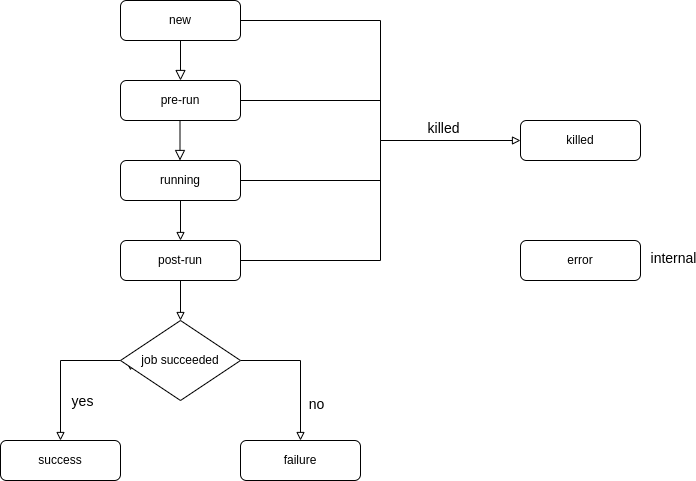

The diagram above was exported from draw.io. Its source (the exported page's mxGraphModel, read from the mxfile embedded in the PNG):
<mxGraphModel dx="1422" dy="873" grid="1" gridSize="10" guides="1" tooltips="1" connect="1" arrows="1" fold="1" page="1" pageScale="1" pageWidth="827" pageHeight="1169" math="0" shadow="0">
  <root>
    <mxCell id="WIyWlLk6GJQsqaUBKTNV-0" />
    <mxCell id="WIyWlLk6GJQsqaUBKTNV-1" parent="WIyWlLk6GJQsqaUBKTNV-0" />
    <mxCell id="WIyWlLk6GJQsqaUBKTNV-2" value="" style="rounded=0;html=1;jettySize=auto;orthogonalLoop=1;fontSize=11;endArrow=block;endFill=0;endSize=8;strokeWidth=1;shadow=0;labelBackgroundColor=none;edgeStyle=orthogonalEdgeStyle;entryX=0.5;entryY=0;entryDx=0;entryDy=0;" parent="WIyWlLk6GJQsqaUBKTNV-1" source="WIyWlLk6GJQsqaUBKTNV-3" target="WIyWlLk6GJQsqaUBKTNV-7" edge="1">
      <mxGeometry relative="1" as="geometry">
        <mxPoint x="220" y="150" as="targetPoint" />
      </mxGeometry>
    </mxCell>
    <mxCell id="2bstBffvYFr2fwe6DUKx-17" style="edgeStyle=orthogonalEdgeStyle;rounded=0;orthogonalLoop=1;jettySize=auto;html=1;exitX=1;exitY=0.5;exitDx=0;exitDy=0;entryX=0;entryY=0.5;entryDx=0;entryDy=0;fontSize=14;endArrow=block;endFill=0;" edge="1" parent="WIyWlLk6GJQsqaUBKTNV-1" source="WIyWlLk6GJQsqaUBKTNV-3" target="2bstBffvYFr2fwe6DUKx-4">
      <mxGeometry relative="1" as="geometry" />
    </mxCell>
    <mxCell id="WIyWlLk6GJQsqaUBKTNV-3" value="new" style="rounded=1;whiteSpace=wrap;html=1;fontSize=12;glass=0;strokeWidth=1;shadow=0;" parent="WIyWlLk6GJQsqaUBKTNV-1" vertex="1">
      <mxGeometry x="160" y="80" width="120" height="40" as="geometry" />
    </mxCell>
    <mxCell id="2bstBffvYFr2fwe6DUKx-18" style="edgeStyle=orthogonalEdgeStyle;rounded=0;orthogonalLoop=1;jettySize=auto;html=1;exitX=1;exitY=0.5;exitDx=0;exitDy=0;fontSize=14;endArrow=none;endFill=0;" edge="1" parent="WIyWlLk6GJQsqaUBKTNV-1" source="WIyWlLk6GJQsqaUBKTNV-7">
      <mxGeometry relative="1" as="geometry">
        <mxPoint x="420" y="220" as="targetPoint" />
        <Array as="points">
          <mxPoint x="420" y="180" />
        </Array>
      </mxGeometry>
    </mxCell>
    <mxCell id="WIyWlLk6GJQsqaUBKTNV-7" value="pre-run" style="rounded=1;whiteSpace=wrap;html=1;fontSize=12;glass=0;strokeWidth=1;shadow=0;" parent="WIyWlLk6GJQsqaUBKTNV-1" vertex="1">
      <mxGeometry x="160" y="160" width="120" height="40" as="geometry" />
    </mxCell>
    <mxCell id="2bstBffvYFr2fwe6DUKx-9" value="" style="edgeStyle=orthogonalEdgeStyle;rounded=0;orthogonalLoop=1;jettySize=auto;html=1;endArrow=block;endFill=0;" edge="1" parent="WIyWlLk6GJQsqaUBKTNV-1" source="WIyWlLk6GJQsqaUBKTNV-11" target="2bstBffvYFr2fwe6DUKx-7">
      <mxGeometry relative="1" as="geometry" />
    </mxCell>
    <mxCell id="2bstBffvYFr2fwe6DUKx-20" style="edgeStyle=orthogonalEdgeStyle;rounded=0;orthogonalLoop=1;jettySize=auto;html=1;fontSize=14;endArrow=none;endFill=0;" edge="1" parent="WIyWlLk6GJQsqaUBKTNV-1" source="WIyWlLk6GJQsqaUBKTNV-11">
      <mxGeometry relative="1" as="geometry">
        <mxPoint x="420" y="230" as="targetPoint" />
      </mxGeometry>
    </mxCell>
    <mxCell id="WIyWlLk6GJQsqaUBKTNV-11" value="post-run" style="rounded=1;whiteSpace=wrap;html=1;fontSize=12;glass=0;strokeWidth=1;shadow=0;" parent="WIyWlLk6GJQsqaUBKTNV-1" vertex="1">
      <mxGeometry x="160" y="320" width="120" height="40" as="geometry" />
    </mxCell>
    <mxCell id="2bstBffvYFr2fwe6DUKx-8" value="" style="edgeStyle=orthogonalEdgeStyle;rounded=0;orthogonalLoop=1;jettySize=auto;html=1;endArrow=block;endFill=0;" edge="1" parent="WIyWlLk6GJQsqaUBKTNV-1" source="WIyWlLk6GJQsqaUBKTNV-12" target="WIyWlLk6GJQsqaUBKTNV-11">
      <mxGeometry relative="1" as="geometry" />
    </mxCell>
    <mxCell id="2bstBffvYFr2fwe6DUKx-19" style="edgeStyle=orthogonalEdgeStyle;rounded=0;orthogonalLoop=1;jettySize=auto;html=1;exitX=1;exitY=0.5;exitDx=0;exitDy=0;fontSize=14;endArrow=none;endFill=0;" edge="1" parent="WIyWlLk6GJQsqaUBKTNV-1" source="WIyWlLk6GJQsqaUBKTNV-12">
      <mxGeometry relative="1" as="geometry">
        <mxPoint x="420" y="220" as="targetPoint" />
      </mxGeometry>
    </mxCell>
    <mxCell id="WIyWlLk6GJQsqaUBKTNV-12" value="running" style="rounded=1;whiteSpace=wrap;html=1;fontSize=12;glass=0;strokeWidth=1;shadow=0;" parent="WIyWlLk6GJQsqaUBKTNV-1" vertex="1">
      <mxGeometry x="160" y="240" width="120" height="40" as="geometry" />
    </mxCell>
    <mxCell id="2bstBffvYFr2fwe6DUKx-1" value="success" style="rounded=1;whiteSpace=wrap;html=1;fontSize=12;glass=0;strokeWidth=1;shadow=0;" vertex="1" parent="WIyWlLk6GJQsqaUBKTNV-1">
      <mxGeometry x="40" y="520" width="120" height="40" as="geometry" />
    </mxCell>
    <mxCell id="2bstBffvYFr2fwe6DUKx-2" value="failure" style="rounded=1;whiteSpace=wrap;html=1;fontSize=12;glass=0;strokeWidth=1;shadow=0;" vertex="1" parent="WIyWlLk6GJQsqaUBKTNV-1">
      <mxGeometry x="280" y="520" width="120" height="40" as="geometry" />
    </mxCell>
    <mxCell id="2bstBffvYFr2fwe6DUKx-3" value="error" style="rounded=1;whiteSpace=wrap;html=1;fontSize=12;glass=0;strokeWidth=1;shadow=0;" vertex="1" parent="WIyWlLk6GJQsqaUBKTNV-1">
      <mxGeometry x="560" y="320" width="120" height="40" as="geometry" />
    </mxCell>
    <mxCell id="2bstBffvYFr2fwe6DUKx-4" value="killed" style="rounded=1;whiteSpace=wrap;html=1;fontSize=12;glass=0;strokeWidth=1;shadow=0;" vertex="1" parent="WIyWlLk6GJQsqaUBKTNV-1">
      <mxGeometry x="560" y="200" width="120" height="40" as="geometry" />
    </mxCell>
    <mxCell id="2bstBffvYFr2fwe6DUKx-5" value="" style="rounded=0;html=1;jettySize=auto;orthogonalLoop=1;fontSize=11;endArrow=block;endFill=0;endSize=8;strokeWidth=1;shadow=0;labelBackgroundColor=none;edgeStyle=orthogonalEdgeStyle;entryX=0.5;entryY=0;entryDx=0;entryDy=0;" edge="1" parent="WIyWlLk6GJQsqaUBKTNV-1">
      <mxGeometry relative="1" as="geometry">
        <mxPoint x="219.5" y="200" as="sourcePoint" />
        <mxPoint x="219.5" y="240" as="targetPoint" />
      </mxGeometry>
    </mxCell>
    <mxCell id="2bstBffvYFr2fwe6DUKx-10" style="edgeStyle=orthogonalEdgeStyle;rounded=0;orthogonalLoop=1;jettySize=auto;html=1;exitX=0;exitY=0.5;exitDx=0;exitDy=0;entryX=0.5;entryY=0;entryDx=0;entryDy=0;endArrow=block;endFill=0;" edge="1" parent="WIyWlLk6GJQsqaUBKTNV-1" source="2bstBffvYFr2fwe6DUKx-7" target="2bstBffvYFr2fwe6DUKx-1">
      <mxGeometry relative="1" as="geometry" />
    </mxCell>
    <mxCell id="2bstBffvYFr2fwe6DUKx-12" value="yes" style="edgeLabel;html=1;align=center;verticalAlign=middle;resizable=0;points=[];fontSize=14;" vertex="1" connectable="0" parent="2bstBffvYFr2fwe6DUKx-10">
      <mxGeometry x="-0.3" relative="1" as="geometry">
        <mxPoint x="10" y="40" as="offset" />
      </mxGeometry>
    </mxCell>
    <mxCell id="2bstBffvYFr2fwe6DUKx-11" style="edgeStyle=orthogonalEdgeStyle;rounded=0;orthogonalLoop=1;jettySize=auto;html=1;exitX=1;exitY=0.5;exitDx=0;exitDy=0;entryX=0.5;entryY=0;entryDx=0;entryDy=0;endArrow=block;endFill=0;" edge="1" parent="WIyWlLk6GJQsqaUBKTNV-1" source="2bstBffvYFr2fwe6DUKx-7" target="2bstBffvYFr2fwe6DUKx-2">
      <mxGeometry relative="1" as="geometry" />
    </mxCell>
    <mxCell id="2bstBffvYFr2fwe6DUKx-14" style="edgeStyle=orthogonalEdgeStyle;rounded=0;orthogonalLoop=1;jettySize=auto;html=1;exitX=0;exitY=0.5;exitDx=0;exitDy=0;endArrow=block;endFill=0;" edge="1" parent="WIyWlLk6GJQsqaUBKTNV-1" source="2bstBffvYFr2fwe6DUKx-7">
      <mxGeometry relative="1" as="geometry">
        <mxPoint x="170" y="450" as="targetPoint" />
      </mxGeometry>
    </mxCell>
    <mxCell id="2bstBffvYFr2fwe6DUKx-7" value="job succeeded" style="rhombus;whiteSpace=wrap;html=1;" vertex="1" parent="WIyWlLk6GJQsqaUBKTNV-1">
      <mxGeometry x="160" y="400" width="120" height="80" as="geometry" />
    </mxCell>
    <mxCell id="2bstBffvYFr2fwe6DUKx-15" value="killed" style="edgeLabel;html=1;align=center;verticalAlign=middle;resizable=0;points=[];fontSize=14;" vertex="1" connectable="0" parent="WIyWlLk6GJQsqaUBKTNV-1">
      <mxGeometry x="370" y="230" as="geometry">
        <mxPoint x="112" y="-23" as="offset" />
      </mxGeometry>
    </mxCell>
    <mxCell id="2bstBffvYFr2fwe6DUKx-16" value="no" style="edgeLabel;html=1;align=center;verticalAlign=middle;resizable=0;points=[];fontSize=14;" vertex="1" connectable="0" parent="WIyWlLk6GJQsqaUBKTNV-1">
      <mxGeometry x="150" y="500" as="geometry">
        <mxPoint x="205" y="-17" as="offset" />
      </mxGeometry>
    </mxCell>
    <mxCell id="2bstBffvYFr2fwe6DUKx-21" value="internal" style="edgeLabel;html=1;align=center;verticalAlign=middle;resizable=0;points=[];fontSize=14;" vertex="1" connectable="0" parent="WIyWlLk6GJQsqaUBKTNV-1">
      <mxGeometry x="600" y="360" as="geometry">
        <mxPoint x="112" y="-23" as="offset" />
      </mxGeometry>
    </mxCell>
  </root>
</mxGraphModel>